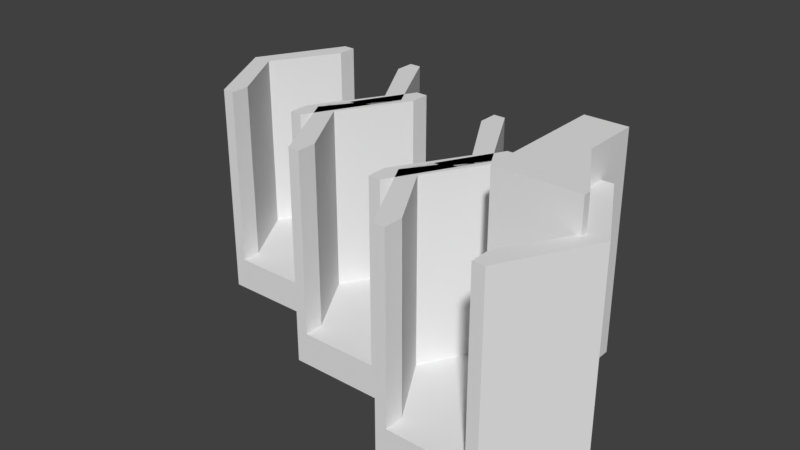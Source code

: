 # Source: tileholder_1.0.blend  (saved by Blender 2.79.0; exported with 4.5.12 LTS)
import bpy
from mathutils import Matrix  # noqa: F401  (used for matrix-valued properties, if any)

bpy.ops.wm.read_factory_settings(use_empty=True)
scene = bpy.context.scene
scene.name = 'Scene'

# ---- collections
col_collection_1 = bpy.data.collections.new('Collection 1'); scene.collection.children.link(col_collection_1)

# ---- materials (node trees are filled in below, after node groups)
mat_material = bpy.data.materials.new('Material')
mat_material.alpha_threshold = 0.0
mat_material.use_transparent_shadow = False
mat_material.roughness = 0.5
mat_material.line_color = (0.0, 0.0, 0.0, 1.0)

# ---- material node trees

# ---- world
world_world = bpy.data.worlds.new('World'); scene.world = world_world
world_world.color = (0.05088, 0.05088, 0.05088)
world_world.use_sun_shadow = False
world_world.sun_shadow_jitter_overblur = 0.0
world_world.cycles.sampling_method = 'MANUAL'

# ---- meshes
me_cube_002 = bpy.data.meshes.new('Cube.002')
me_cube_002.from_pydata([(0.6667, 1.7, 0.0), (1.333, -1.788e-07, 0.0), (-0.04835, 0.0, 0.0), (-0.04835, 1.7, 0.0), (0.6667, 1.7, 2.0), (1.333, -7.749e-07, 2.0), (-0.04835, 1.788e-07, 2.0), (-0.04835, 1.7, 2.0), (0.6667, 3.177, 0.0), (-0.04835, 3.177, 0.0), (0.6667, 3.177, 2.0), (-0.04835, 3.177, 2.0), (1.333, -0.1874, 0.0), (-0.04835, -0.1874, 0.0), (1.333, -0.1874, 2.0), (-0.04835, -0.1874, 2.0)], [], [(0, 1, 2, 3), (4, 7, 6, 5), (0, 4, 5, 1), (6, 2, 13, 15), (2, 6, 7, 3), (4, 0, 8, 10), (10, 8, 9, 11), (7, 4, 10, 11), (3, 7, 11, 9), (0, 3, 9, 8), (12, 14, 15, 13), (1, 5, 14, 12), (2, 1, 12, 13), (5, 6, 15, 14)])
me_cube_002.materials.append(mat_material)
me_cube_002.use_remesh_preserve_volume = False
me_cube_002.use_remesh_preserve_attributes = False
me_cube_002.use_mirror_vertex_groups = False
me_cube_002.update()
me_cube_001 = bpy.data.meshes.new('Cube.001')
me_cube_001.from_pydata([(0.8673, 2.2, 0.0), (1.667, -1.788e-07, 0.0), (0.0, 0.0, 0.0), (4.768e-07, 2.2, 0.0), (0.8673, 2.2, 2.0), (1.667, -7.749e-07, 2.0), (-2.384e-07, 1.788e-07, 2.0), (1.788e-07, 2.2, 2.0)], [], [(0, 1, 2, 3), (4, 7, 6, 5), (0, 4, 5, 1), (1, 5, 6, 2), (2, 6, 7, 3), (4, 0, 3, 7)])
me_cube_001.materials.append(mat_material)
me_cube_001.use_remesh_preserve_volume = False
me_cube_001.use_remesh_preserve_attributes = False
me_cube_001.use_mirror_vertex_groups = False
me_cube_001.update()

# ---- objects
ob_cube_002 = bpy.data.objects.new('Cube.002', me_cube_002)
ob_cube_001 = bpy.data.objects.new('Cube.001', me_cube_001)

# ---- transforms, parenting, visibility, modifiers, constraints
ob_cube_002.location = (0.0, 0.0, 0.8488)
ob_cube_002.scale = (1.5, 1.0, 2.75)
ob_cube_002.lock_rotations_4d = False
ob_cube_002.empty_display_type = 'ARROWS'
ob_cube_002.hide_viewport = True
ob_cube_002.lineart.crease_threshold = 0.0
ob_cube_001.location = (0.0, 0.0, 0.0)
ob_cube_001.scale = (1.5, 1.0, 2.75)
ob_cube_001.lock_rotations_4d = False
ob_cube_001.empty_display_type = 'ARROWS'
ob_cube_001.lineart.crease_threshold = 0.0
_m = ob_cube_001.modifiers.new('Boolean', 'BOOLEAN')
_m.object = ob_cube_002
_m.solver = 'FAST'
_m = ob_cube_001.modifiers.new('Mirror', 'MIRROR')
_m.use_axis = (True, True, False)
_m = ob_cube_001.modifiers.new('Array', 'ARRAY')
_m.count = 3
_m.constant_offset_displace = (0.0, 0.0, 0.0)
_m.relative_offset_displace = (-0.75, 0.35, 0.0)
_m.use_merge_vertices = True

# ---- collection membership
col_collection_1.objects.link(ob_cube_002)
col_collection_1.objects.link(ob_cube_001)

# ---- scene / render settings (as saved in the file)
scene.frame_start = 1; scene.frame_end = 250; scene.frame_set(1)
scene.render.engine = 'BLENDER_EEVEE_NEXT'
scene.render.resolution_percentage = 50
scene.render.dither_intensity = 0.0
scene.cycles.use_denoising = False
scene.cycles.samples = 128
scene.cycles.sampling_pattern = 'TABULATED_SOBOL'
scene.cycles.use_adaptive_sampling = False
scene.cycles.use_light_tree = False
scene.cycles.blur_glossy = 0.0
scene.cycles.sample_clamp_indirect = 0.0
scene.view_settings.view_transform = 'Standard'
bpy.context.view_layer.update()

# ---- added for rendering (the .blend has no active camera and no usable light): camera, sun
cam_auto = bpy.data.cameras.new('AutoCamera')
cam_auto.lens = 50.0
cam_auto.sensor_width = 36.0
cam_auto.clip_end = 1000.0
ob_auto_camera = bpy.data.objects.new('AutoCamera', cam_auto)
scene.collection.objects.link(ob_auto_camera)
ob_auto_camera.location = (10.9523, -16.1027, 14.9362)
ob_auto_camera.rotation_euler = (1.09748, -7.21219e-08, 0.694738)
scene.camera = ob_auto_camera
light_auto_sun = bpy.data.lights.new('AutoSun', 'SUN')
light_auto_sun.energy = 3.0
light_auto_sun.angle = 0.0523599
ob_auto_sun = bpy.data.objects.new('AutoSun', light_auto_sun)
scene.collection.objects.link(ob_auto_sun)
ob_auto_sun.rotation_euler = (0.872665, 0.174533, 0.523599)
bpy.context.view_layer.update()
